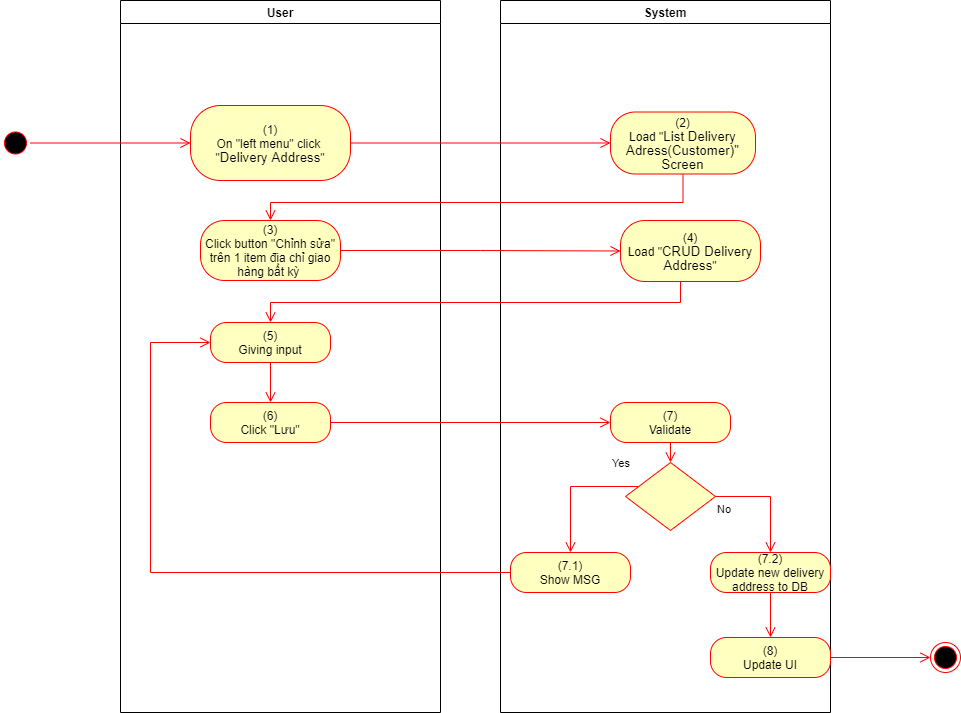

The diagram above was exported from draw.io. Its source (the exported page's mxGraphModel, read from the mxfile embedded in the PNG):
<mxGraphModel dx="1086" dy="806" grid="1" gridSize="10" guides="1" tooltips="1" connect="1" arrows="1" fold="1" page="1" pageScale="1" pageWidth="850" pageHeight="1100" math="0" shadow="0">
  <root>
    <mxCell id="0" />
    <mxCell id="1" parent="0" />
    <mxCell id="lAXMr8OKqhFrL19MCq0c-1" value="User" style="swimlane;whiteSpace=wrap" parent="1" vertex="1">
      <mxGeometry x="140" y="128" width="320" height="712" as="geometry">
        <mxRectangle x="120" y="128" width="60" height="23" as="alternateBounds" />
      </mxGeometry>
    </mxCell>
    <mxCell id="lAXMr8OKqhFrL19MCq0c-2" value="(1)&lt;br style=&quot;padding: 0px ; margin: 0px&quot;&gt;On &quot;left menu&quot; click&amp;nbsp;&lt;br style=&quot;padding: 0px ; margin: 0px&quot;&gt;&quot;&lt;span lang=&quot;EN-GB&quot; style=&quot;font-size: 10pt ; line-height: 14.2667px ; font-family: &amp;#34;arial&amp;#34; , sans-serif&quot;&gt;Delivery Address&lt;/span&gt;&quot;" style="rounded=1;whiteSpace=wrap;html=1;arcSize=40;fontColor=#000000;fillColor=#ffffc0;strokeColor=#ff0000;" parent="lAXMr8OKqhFrL19MCq0c-1" vertex="1">
      <mxGeometry x="70" y="105" width="160" height="75" as="geometry" />
    </mxCell>
    <mxCell id="lAXMr8OKqhFrL19MCq0c-3" value="(3)&lt;br&gt;Click button &quot;Chỉnh sửa&quot; trên 1 item địa chỉ giao hàng bất kỳ&amp;nbsp;" style="rounded=1;whiteSpace=wrap;html=1;arcSize=40;fontColor=#000000;fillColor=#ffffc0;strokeColor=#ff0000;" parent="lAXMr8OKqhFrL19MCq0c-1" vertex="1">
      <mxGeometry x="80" y="220" width="140" height="60" as="geometry" />
    </mxCell>
    <mxCell id="lAXMr8OKqhFrL19MCq0c-4" value="(6)&lt;br&gt;Click &quot;Lưu&quot;" style="rounded=1;whiteSpace=wrap;html=1;arcSize=40;fontColor=#000000;fillColor=#ffffc0;strokeColor=#ff0000;" parent="lAXMr8OKqhFrL19MCq0c-1" vertex="1">
      <mxGeometry x="90" y="402" width="120" height="40" as="geometry" />
    </mxCell>
    <mxCell id="lAXMr8OKqhFrL19MCq0c-5" value="(5)&lt;br&gt;Giving input" style="rounded=1;whiteSpace=wrap;html=1;arcSize=40;fontColor=#000000;fillColor=#ffffc0;strokeColor=#ff0000;" parent="lAXMr8OKqhFrL19MCq0c-1" vertex="1">
      <mxGeometry x="90" y="322" width="120" height="40" as="geometry" />
    </mxCell>
    <mxCell id="lAXMr8OKqhFrL19MCq0c-6" value="" style="edgeStyle=orthogonalEdgeStyle;html=1;verticalAlign=bottom;endArrow=open;endSize=8;strokeColor=#ff0000;rounded=0;entryX=0.5;entryY=0;entryDx=0;entryDy=0;" parent="lAXMr8OKqhFrL19MCq0c-1" source="lAXMr8OKqhFrL19MCq0c-5" target="lAXMr8OKqhFrL19MCq0c-4" edge="1">
      <mxGeometry relative="1" as="geometry">
        <mxPoint x="330" y="402" as="targetPoint" />
      </mxGeometry>
    </mxCell>
    <mxCell id="lAXMr8OKqhFrL19MCq0c-7" value="System" style="swimlane;whiteSpace=wrap;startSize=23;" parent="1" vertex="1">
      <mxGeometry x="520" y="128" width="330" height="712" as="geometry" />
    </mxCell>
    <mxCell id="lAXMr8OKqhFrL19MCq0c-8" value="(2)&lt;br&gt;Load &quot;&lt;span lang=&quot;EN-GB&quot; style=&quot;font-size: 10pt ; line-height: 14.2667px ; font-family: &amp;#34;arial&amp;#34; , sans-serif&quot;&gt;&lt;span lang=&quot;EN-GB&quot; style=&quot;font-size: 10pt ; line-height: 14.2667px&quot;&gt;List Delivery Adress(Customer)&quot;&lt;/span&gt;&lt;br&gt;Screen&lt;/span&gt;" style="rounded=1;whiteSpace=wrap;html=1;arcSize=40;fontColor=#000000;fillColor=#ffffc0;strokeColor=#ff0000;" parent="lAXMr8OKqhFrL19MCq0c-7" vertex="1">
      <mxGeometry x="110" y="111.5" width="145" height="62" as="geometry" />
    </mxCell>
    <mxCell id="lAXMr8OKqhFrL19MCq0c-9" value="(7)&lt;br&gt;Validate" style="rounded=1;whiteSpace=wrap;html=1;arcSize=40;fontColor=#000000;fillColor=#ffffc0;strokeColor=#ff0000;" parent="lAXMr8OKqhFrL19MCq0c-7" vertex="1">
      <mxGeometry x="110" y="402" width="120" height="40" as="geometry" />
    </mxCell>
    <mxCell id="lAXMr8OKqhFrL19MCq0c-10" value="" style="edgeStyle=orthogonalEdgeStyle;html=1;verticalAlign=bottom;endArrow=open;endSize=8;strokeColor=#ff0000;rounded=0;entryX=0.5;entryY=0;entryDx=0;entryDy=0;" parent="lAXMr8OKqhFrL19MCq0c-7" source="lAXMr8OKqhFrL19MCq0c-9" target="lAXMr8OKqhFrL19MCq0c-11" edge="1">
      <mxGeometry relative="1" as="geometry">
        <mxPoint x="165" y="442" as="targetPoint" />
      </mxGeometry>
    </mxCell>
    <mxCell id="lAXMr8OKqhFrL19MCq0c-11" value="" style="rhombus;whiteSpace=wrap;html=1;fillColor=#ffffc0;strokeColor=#ff0000;" parent="lAXMr8OKqhFrL19MCq0c-7" vertex="1">
      <mxGeometry x="125" y="462" width="90" height="68" as="geometry" />
    </mxCell>
    <mxCell id="lAXMr8OKqhFrL19MCq0c-12" value="No" style="edgeStyle=orthogonalEdgeStyle;html=1;align=left;verticalAlign=top;endArrow=open;endSize=8;strokeColor=#ff0000;rounded=0;exitX=1;exitY=0.5;exitDx=0;exitDy=0;" parent="lAXMr8OKqhFrL19MCq0c-7" source="lAXMr8OKqhFrL19MCq0c-11" target="lAXMr8OKqhFrL19MCq0c-13" edge="1">
      <mxGeometry x="-1" relative="1" as="geometry">
        <mxPoint x="170" y="552" as="targetPoint" />
      </mxGeometry>
    </mxCell>
    <mxCell id="lAXMr8OKqhFrL19MCq0c-13" value="(7.2)&lt;br&gt;Update new delivery address to DB" style="rounded=1;whiteSpace=wrap;html=1;arcSize=40;fontColor=#000000;fillColor=#ffffc0;strokeColor=#ff0000;" parent="lAXMr8OKqhFrL19MCq0c-7" vertex="1">
      <mxGeometry x="210" y="552" width="120" height="40" as="geometry" />
    </mxCell>
    <mxCell id="lAXMr8OKqhFrL19MCq0c-14" value="(8)&lt;br&gt;Update UI" style="rounded=1;whiteSpace=wrap;html=1;arcSize=40;fontColor=#000000;fillColor=#ffffc0;strokeColor=#ff0000;" parent="lAXMr8OKqhFrL19MCq0c-7" vertex="1">
      <mxGeometry x="210" y="637" width="120" height="40" as="geometry" />
    </mxCell>
    <mxCell id="lAXMr8OKqhFrL19MCq0c-15" value="" style="edgeStyle=orthogonalEdgeStyle;html=1;verticalAlign=bottom;endArrow=open;endSize=8;strokeColor=#ff0000;rounded=0;exitX=0.5;exitY=1;exitDx=0;exitDy=0;entryX=0.5;entryY=0;entryDx=0;entryDy=0;" parent="lAXMr8OKqhFrL19MCq0c-7" source="lAXMr8OKqhFrL19MCq0c-13" target="lAXMr8OKqhFrL19MCq0c-14" edge="1">
      <mxGeometry relative="1" as="geometry">
        <mxPoint x="170" y="642" as="targetPoint" />
      </mxGeometry>
    </mxCell>
    <mxCell id="lAXMr8OKqhFrL19MCq0c-16" value="(7.1)&lt;br&gt;Show MSG" style="rounded=1;whiteSpace=wrap;html=1;arcSize=40;fontColor=#000000;fillColor=#ffffc0;strokeColor=#ff0000;" parent="lAXMr8OKqhFrL19MCq0c-7" vertex="1">
      <mxGeometry x="10" y="552" width="120" height="40" as="geometry" />
    </mxCell>
    <mxCell id="lAXMr8OKqhFrL19MCq0c-17" value="Yes" style="edgeStyle=orthogonalEdgeStyle;html=1;align=left;verticalAlign=bottom;endArrow=open;endSize=8;strokeColor=#ff0000;rounded=0;entryX=0.5;entryY=0;entryDx=0;entryDy=0;" parent="lAXMr8OKqhFrL19MCq0c-7" source="lAXMr8OKqhFrL19MCq0c-11" target="lAXMr8OKqhFrL19MCq0c-16" edge="1">
      <mxGeometry x="-0.5793" y="-14" relative="1" as="geometry">
        <mxPoint x="70" y="552" as="targetPoint" />
        <Array as="points">
          <mxPoint x="70" y="486" />
        </Array>
        <mxPoint as="offset" />
      </mxGeometry>
    </mxCell>
    <mxCell id="lAXMr8OKqhFrL19MCq0c-18" value="(4)&lt;br&gt;Load &quot;&lt;span lang=&quot;EN-GB&quot; style=&quot;font-size: 10pt ; line-height: 14.2667px ; font-family: &amp;#34;arial&amp;#34; , sans-serif&quot;&gt;CRUD Delivery Address&lt;/span&gt;&quot;" style="rounded=1;whiteSpace=wrap;html=1;arcSize=40;fontColor=#000000;fillColor=#ffffc0;strokeColor=#ff0000;" parent="lAXMr8OKqhFrL19MCq0c-7" vertex="1">
      <mxGeometry x="120" y="220" width="140" height="61" as="geometry" />
    </mxCell>
    <mxCell id="lAXMr8OKqhFrL19MCq0c-19" value="" style="ellipse;html=1;shape=startState;fillColor=#000000;strokeColor=#ff0000;" parent="1" vertex="1">
      <mxGeometry x="20" y="255.5" width="30" height="30" as="geometry" />
    </mxCell>
    <mxCell id="lAXMr8OKqhFrL19MCq0c-20" value="" style="edgeStyle=orthogonalEdgeStyle;html=1;verticalAlign=bottom;endArrow=open;endSize=8;strokeColor=#ff0000;rounded=0;entryX=0;entryY=0.5;entryDx=0;entryDy=0;" parent="1" source="lAXMr8OKqhFrL19MCq0c-19" target="lAXMr8OKqhFrL19MCq0c-2" edge="1">
      <mxGeometry relative="1" as="geometry">
        <mxPoint x="200" y="253" as="targetPoint" />
      </mxGeometry>
    </mxCell>
    <mxCell id="lAXMr8OKqhFrL19MCq0c-21" value="" style="edgeStyle=orthogonalEdgeStyle;html=1;verticalAlign=bottom;endArrow=open;endSize=8;strokeColor=#ff0000;rounded=0;entryX=0;entryY=0.5;entryDx=0;entryDy=0;" parent="1" source="lAXMr8OKqhFrL19MCq0c-2" target="lAXMr8OKqhFrL19MCq0c-8" edge="1">
      <mxGeometry relative="1" as="geometry">
        <mxPoint x="600" y="271" as="targetPoint" />
      </mxGeometry>
    </mxCell>
    <mxCell id="lAXMr8OKqhFrL19MCq0c-22" value="" style="edgeStyle=orthogonalEdgeStyle;html=1;verticalAlign=bottom;endArrow=open;endSize=8;strokeColor=#ff0000;rounded=0;entryX=0.5;entryY=0;entryDx=0;entryDy=0;" parent="1" source="lAXMr8OKqhFrL19MCq0c-8" target="lAXMr8OKqhFrL19MCq0c-3" edge="1">
      <mxGeometry relative="1" as="geometry">
        <mxPoint x="685" y="350" as="targetPoint" />
        <Array as="points">
          <mxPoint x="703" y="330" />
          <mxPoint x="290" y="330" />
        </Array>
      </mxGeometry>
    </mxCell>
    <mxCell id="lAXMr8OKqhFrL19MCq0c-23" value="" style="edgeStyle=orthogonalEdgeStyle;html=1;verticalAlign=bottom;endArrow=open;endSize=8;strokeColor=#ff0000;rounded=0;entryX=0;entryY=0.5;entryDx=0;entryDy=0;" parent="1" source="lAXMr8OKqhFrL19MCq0c-4" target="lAXMr8OKqhFrL19MCq0c-9" edge="1">
      <mxGeometry relative="1" as="geometry">
        <mxPoint x="280" y="570" as="targetPoint" />
      </mxGeometry>
    </mxCell>
    <mxCell id="lAXMr8OKqhFrL19MCq0c-24" value="" style="ellipse;html=1;shape=endState;fillColor=#000000;strokeColor=#ff0000;" parent="1" vertex="1">
      <mxGeometry x="950" y="770" width="30" height="30" as="geometry" />
    </mxCell>
    <mxCell id="lAXMr8OKqhFrL19MCq0c-25" value="" style="edgeStyle=orthogonalEdgeStyle;html=1;verticalAlign=bottom;endArrow=open;endSize=8;strokeColor=#ff0000;rounded=0;exitX=1;exitY=0.5;exitDx=0;exitDy=0;entryX=0;entryY=0.5;entryDx=0;entryDy=0;" parent="1" source="lAXMr8OKqhFrL19MCq0c-14" target="lAXMr8OKqhFrL19MCq0c-24" edge="1">
      <mxGeometry relative="1" as="geometry">
        <mxPoint x="820" y="760" as="targetPoint" />
        <mxPoint x="820" y="700" as="sourcePoint" />
      </mxGeometry>
    </mxCell>
    <mxCell id="lAXMr8OKqhFrL19MCq0c-26" value="" style="edgeStyle=orthogonalEdgeStyle;html=1;verticalAlign=bottom;endArrow=open;endSize=8;strokeColor=#ff0000;rounded=0;entryX=0;entryY=0.5;entryDx=0;entryDy=0;" parent="1" source="lAXMr8OKqhFrL19MCq0c-16" target="lAXMr8OKqhFrL19MCq0c-5" edge="1">
      <mxGeometry relative="1" as="geometry">
        <mxPoint x="590" y="780" as="targetPoint" />
        <Array as="points">
          <mxPoint x="170" y="700" />
          <mxPoint x="170" y="470" />
        </Array>
      </mxGeometry>
    </mxCell>
    <mxCell id="lAXMr8OKqhFrL19MCq0c-27" value="" style="edgeStyle=orthogonalEdgeStyle;html=1;verticalAlign=bottom;endArrow=open;endSize=8;strokeColor=#ff0000;rounded=0;entryX=0;entryY=0.5;entryDx=0;entryDy=0;" parent="1" source="lAXMr8OKqhFrL19MCq0c-3" target="lAXMr8OKqhFrL19MCq0c-18" edge="1">
      <mxGeometry relative="1" as="geometry">
        <mxPoint x="280" y="463" as="targetPoint" />
      </mxGeometry>
    </mxCell>
    <mxCell id="lAXMr8OKqhFrL19MCq0c-28" value="" style="edgeStyle=orthogonalEdgeStyle;html=1;verticalAlign=bottom;endArrow=open;endSize=8;strokeColor=#ff0000;rounded=0;entryX=0.5;entryY=0;entryDx=0;entryDy=0;" parent="1" source="lAXMr8OKqhFrL19MCq0c-18" target="lAXMr8OKqhFrL19MCq0c-5" edge="1">
      <mxGeometry relative="1" as="geometry">
        <mxPoint x="690" y="460" as="targetPoint" />
        <Array as="points">
          <mxPoint x="700" y="430" />
          <mxPoint x="290" y="430" />
        </Array>
      </mxGeometry>
    </mxCell>
  </root>
</mxGraphModel>